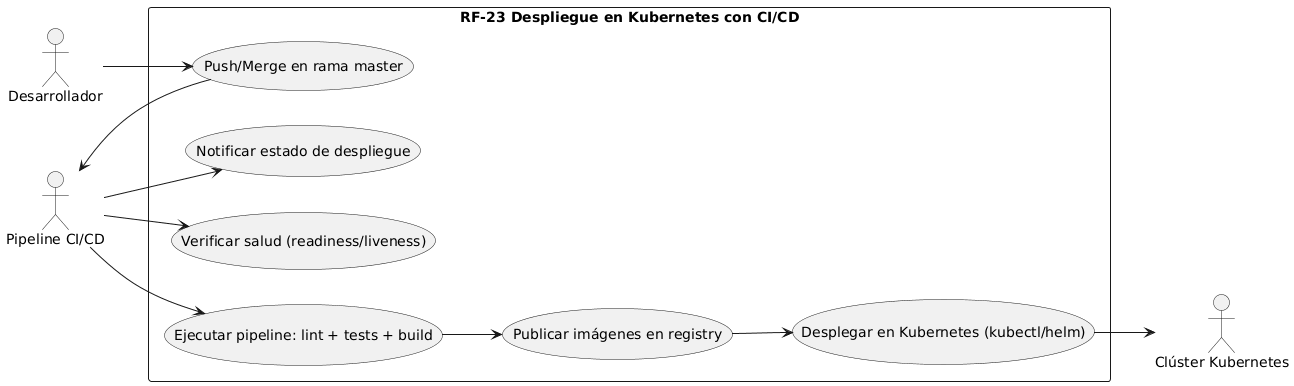

The diagram above was rendered by PlantUML. Its source (embedded in the PNG):
@startuml
left to right direction
actor "Desarrollador" as Dev
actor "Pipeline CI/CD" as CI
actor "Clúster Kubernetes" as K8s

rectangle "RF-23 Despliegue en Kubernetes con CI/CD" {
  usecase "Push/Merge en rama master" as U1
  usecase "Ejecutar pipeline: lint + tests + build" as U2
  usecase "Publicar imágenes en registry" as U3
  usecase "Desplegar en Kubernetes (kubectl/helm)" as U4
  usecase "Verificar salud (readiness/liveness)" as U5
  usecase "Notificar estado de despliegue" as U6
}

Dev --> U1
U1 --> CI
CI --> U2
U2 --> U3
U3 --> U4
U4 --> K8s
CI --> U5
CI --> U6
@enduml